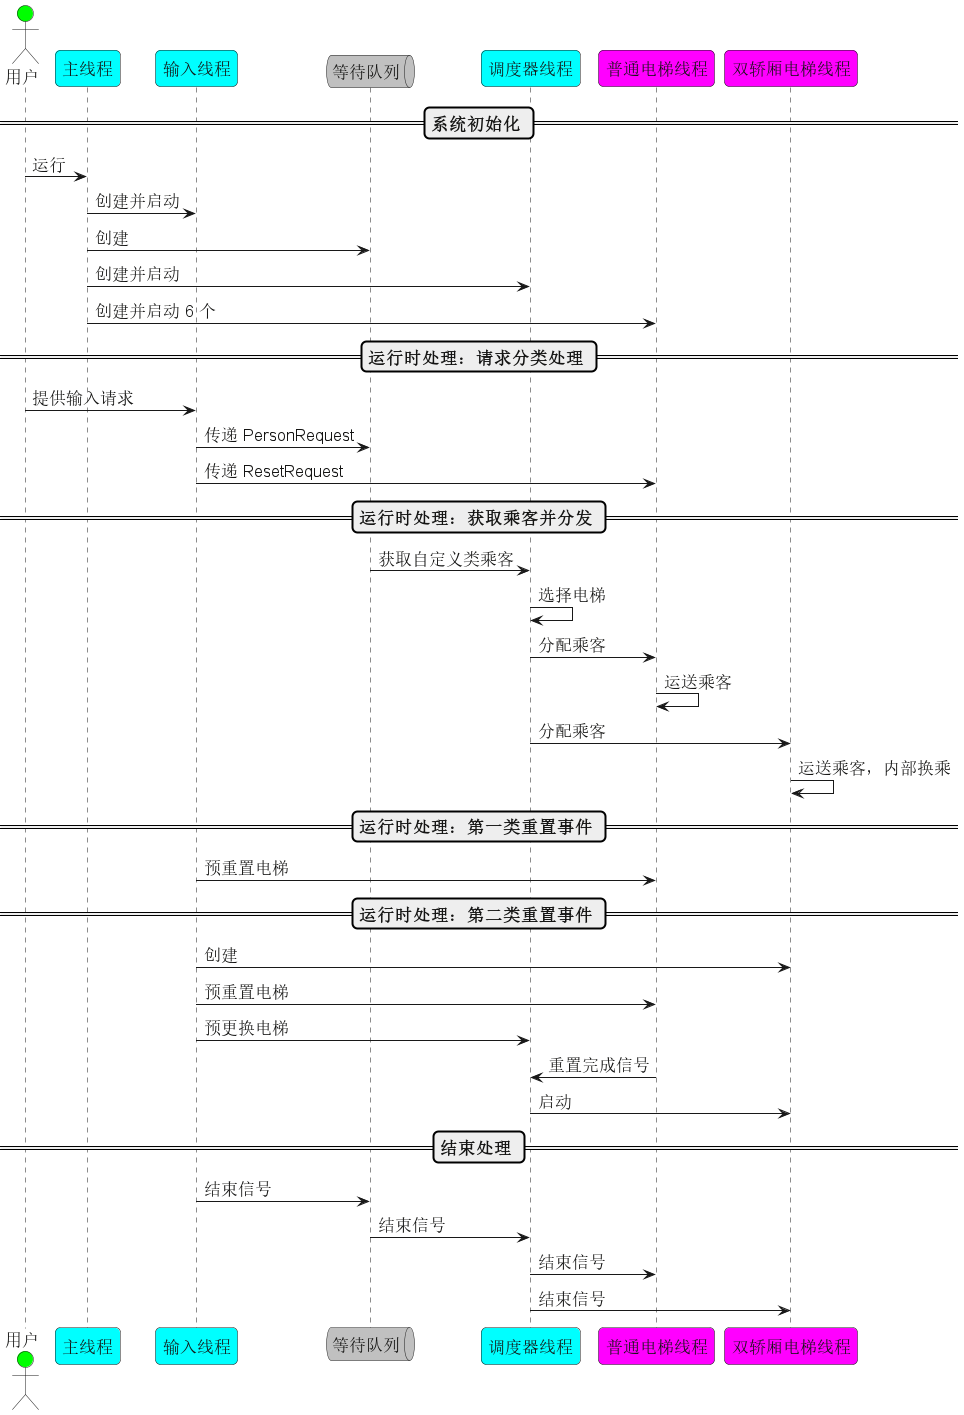

The diagram above was rendered by PlantUML. Its source (embedded in the PNG):
@startuml

skinparam backgroundColor White
skinparam defaultFontName MarkForMCNrw
skinparam defaultFontSize 17
skinparam defaultFontColor #141413
skinparam roundCorner 10

actor 用户 as User #Lime
participant "主线程" as MainThread #Cyan
participant "输入线程" as InputThread #Cyan
queue "等待队列" as RequestQueue #Silver
participant "调度器线程" as Dispatcher #Cyan
participant "普通电梯线程" as NormalEleThread #Magenta
participant "双轿厢电梯线程" as TwinEleThread #Magenta

== 系统初始化 ==
User -> MainThread : 运行
MainThread -> InputThread : 创建并启动
MainThread -> RequestQueue : 创建
MainThread -> Dispatcher : 创建并启动
MainThread -> NormalEleThread : 创建并启动 6 个

== 运行时处理：请求分类处理 ==
User -> InputThread : 提供输入请求
InputThread -> RequestQueue : 传递 PersonRequest
InputThread -> NormalEleThread : 传递 ResetRequest

== 运行时处理：获取乘客并分发 ==
RequestQueue -> Dispatcher : 获取自定义类乘客
Dispatcher -> Dispatcher : 选择电梯
Dispatcher -> NormalEleThread : 分配乘客
NormalEleThread -> NormalEleThread : 运送乘客
Dispatcher -> TwinEleThread : 分配乘客
TwinEleThread -> TwinEleThread : 运送乘客，内部换乘

== 运行时处理：第一类重置事件 ==
InputThread -> NormalEleThread : 预重置电梯

== 运行时处理：第二类重置事件 ==
InputThread -> TwinEleThread : 创建
InputThread -> NormalEleThread : 预重置电梯
InputThread -> Dispatcher : 预更换电梯
NormalEleThread -> Dispatcher : 重置完成信号
Dispatcher -> TwinEleThread : 启动

== 结束处理 ==
InputThread -> RequestQueue : 结束信号
RequestQueue -> Dispatcher : 结束信号
Dispatcher -> NormalEleThread : 结束信号
Dispatcher -> TwinEleThread : 结束信号

@enduml